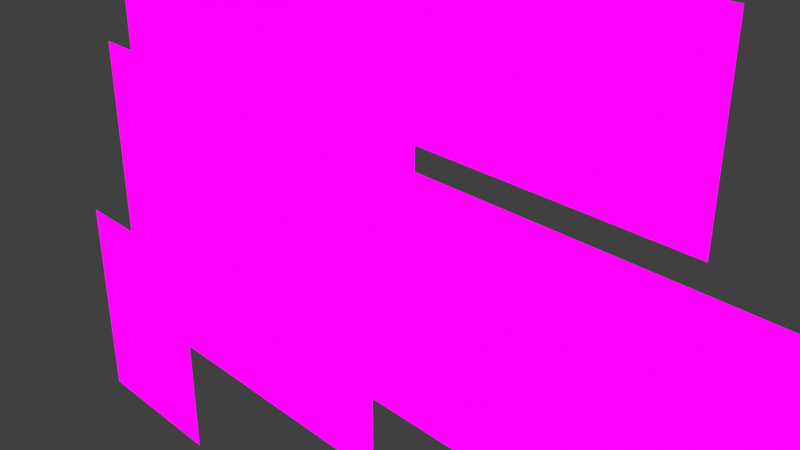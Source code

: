 # Source: main_chr_rig.blend  (saved by Blender 2.93.21; exported with 4.5.12 LTS)
import bpy
from mathutils import Matrix  # noqa: F401  (used for matrix-valued properties, if any)

bpy.ops.wm.read_factory_settings(use_empty=True)
scene = bpy.context.scene
scene.name = 'Scene'

# ---- collections
col_collection = bpy.data.collections.new('Collection'); scene.collection.children.link(col_collection)

# ---- images (referenced by path relative to the original .blend; pixels are not part of the script)
import os
ASSET_DIR = os.environ.get("B2B_ASSET_DIR", "")  # directory of the original .blend (textures are referenced by path, not embedded)
HERE = os.path.dirname(os.path.abspath(__file__))  # packed textures are extracted next to this script under _unpacked/

def load_image(name, relpath, width, height, colorspace="sRGB"):
    """Load a texture the original file referenced (path relative to the .blend, or extracted next to this script)."""
    p = next((c for c in (os.path.join(HERE, relpath), os.path.join(ASSET_DIR, relpath)) if relpath and os.path.exists(c)), "")
    if p:
        img = bpy.data.images.load(p, check_existing=True)
        img.name = name
    else:  # same state as the original file: an image datablock whose file is absent (Cycles renders it pink)
        img = bpy.data.images.new(name, width, height)
        img.source = "FILE"
        img.filepath = "//" + (relpath or name)
    img.colorspace_settings.name = colorspace
    return img
img_head_png = load_image('Head.png', 'main_chr/sprites/Head.png', 1024, 1024, 'sRGB')
img_armright_png = load_image('ArmRight.png', 'main_chr/sprites/ArmRight.png', 1024, 1024, 'sRGB')
img_footright_png = load_image('FootRight.png', 'main_chr/sprites/FootRight.png', 1024, 1024, 'sRGB')
img_legright_png = load_image('LegRight.png', 'main_chr/sprites/LegRight.png', 1024, 1024, 'sRGB')
img_body_png = load_image('Body.png', 'main_chr/sprites/Body.png', 1024, 1024, 'sRGB')
img_armleft_png = load_image('ArmLeft.png', 'main_chr/sprites/ArmLeft.png', 1024, 1024, 'sRGB')
img_footleft_png = load_image('FootLeft.png', 'main_chr/sprites/FootLeft.png', 1024, 1024, 'sRGB')
img_legleft_png = load_image('LegLeft.png', 'main_chr/sprites/LegLeft.png', 1024, 1024, 'sRGB')

# ---- materials (node trees are filled in below, after node groups)
mat_head_png_001 = bpy.data.materials.new('Head.png.001')
mat_head_png_001.surface_render_method = 'BLENDED'
mat_head_png_001.blend_method = 'BLEND'
mat_head_png_001.use_transparent_shadow = False
mat_armright_png_001 = bpy.data.materials.new('ArmRight.png.001')
mat_armright_png_001.surface_render_method = 'BLENDED'
mat_armright_png_001.blend_method = 'BLEND'
mat_armright_png_001.use_transparent_shadow = False
mat_footright_png_001 = bpy.data.materials.new('FootRight.png.001')
mat_footright_png_001.surface_render_method = 'BLENDED'
mat_footright_png_001.blend_method = 'BLEND'
mat_footright_png_001.use_transparent_shadow = False
mat_legright_png_001 = bpy.data.materials.new('LegRight.png.001')
mat_legright_png_001.surface_render_method = 'BLENDED'
mat_legright_png_001.blend_method = 'BLEND'
mat_legright_png_001.use_transparent_shadow = False
mat_body_png_001 = bpy.data.materials.new('Body.png.001')
mat_body_png_001.surface_render_method = 'BLENDED'
mat_body_png_001.blend_method = 'BLEND'
mat_body_png_001.use_transparent_shadow = False
mat_armleft_png_001 = bpy.data.materials.new('ArmLeft.png.001')
mat_armleft_png_001.surface_render_method = 'BLENDED'
mat_armleft_png_001.blend_method = 'BLEND'
mat_armleft_png_001.use_transparent_shadow = False
mat_footleft_png_001 = bpy.data.materials.new('FootLeft.png.001')
mat_footleft_png_001.surface_render_method = 'BLENDED'
mat_footleft_png_001.blend_method = 'BLEND'
mat_footleft_png_001.use_transparent_shadow = False
mat_legleft_png_001 = bpy.data.materials.new('LegLeft.png.001')
mat_legleft_png_001.surface_render_method = 'BLENDED'
mat_legleft_png_001.blend_method = 'BLEND'
mat_legleft_png_001.use_transparent_shadow = False

# ---- node groups
ng_coatools_material = bpy.data.node_groups.new('COATools Material', 'ShaderNodeTree')
_s = ng_coatools_material.interface.new_socket(name='BSDF', in_out='OUTPUT', socket_type='NodeSocketShader')
_s = ng_coatools_material.interface.new_socket(name='Texture Color', in_out='INPUT', socket_type='NodeSocketColor')
_s = ng_coatools_material.interface.new_socket(name='Texture Alpha', in_out='INPUT', socket_type='NodeSocketFloat')
_s.min_value = 0.0
_s.max_value = 1.0
_s = ng_coatools_material.interface.new_socket(name='Modulate Color', in_out='INPUT', socket_type='NodeSocketColor')
_s = ng_coatools_material.interface.new_socket(name='Alpha', in_out='INPUT', socket_type='NodeSocketFloat')
_s.min_value = 0.0
_s.max_value = 1.0
_N = ng_coatools_material.nodes; _L = ng_coatools_material.links
n0 = _N.new('NodeGroupInput'); n0.name = 'Group Input'; n0.location = (0, 0)
n1 = _N.new('NodeGroupOutput'); n1.name = 'Group Output'; n1.location = (640, 0)
n2 = _N.new('ShaderNodeBsdfPrincipled'); n2.name = 'Principled BSDF'; n2.location = (360, 0)
n2.distribution = 'GGX'
n2.subsurface_method = 'BURLEY'
n2.inputs[2].default_value = 0.0
n2.inputs[3].default_value = 1.45
n2.inputs[13].default_value = 0.0
n2.inputs[20].default_value = 0.0
n2.inputs[28].default_value = 1.0
n3 = _N.new('ShaderNodeMix'); n3.name = 'Mix'; n3.location = (180, 0)
n3.data_type = 'RGBA'
n3.blend_type = 'MULTIPLY'
n3.inputs[0].default_value = 1.0
n4 = _N.new('ShaderNodeMath'); n4.name = 'Math'; n4.location = (180, -200)
n4.operation = 'MULTIPLY'
n4.inputs[2].default_value = 0.0
_L.new(n0.outputs[2], n3.inputs[7])
_L.new(n0.outputs[3], n4.inputs[1])
_L.new(n0.outputs[0], n3.inputs[6])
_L.new(n3.outputs[2], n2.inputs[0])
_L.new(n3.outputs[2], n2.inputs[27])
_L.new(n0.outputs[1], n4.inputs[0])
_L.new(n4.outputs[0], n2.inputs[4])
_L.new(n2.outputs[0], n1.inputs[0])
n1.is_active_output = True

# ---- material node trees
mat_head_png_001.use_nodes = True; mat_head_png_001.node_tree.nodes.clear()
_N = mat_head_png_001.node_tree.nodes; _L = mat_head_png_001.node_tree.links
n0 = _N.new('ShaderNodeOutputMaterial'); n0.name = 'Material Output'; n0.location = (460, 0)
n1 = _N.new('ShaderNodeTexImage'); n1.name = 'Image Texture'; n1.location = (0, 0)
n1.image = img_head_png
n1.interpolation = 'Closest'
n2 = _N.new('ShaderNodeGroup'); n2.name = 'COA Material'; n2.location = (280, 0)
n2.label = 'COA Material'
n2.node_tree = ng_coatools_material
n2.inputs[2].default_value = (1.0, 1.0, 1.0, 1.0)
n2.inputs[3].default_value = 1.0
_L.new(n1.outputs[0], n2.inputs[0])
_L.new(n1.outputs[1], n2.inputs[1])
_L.new(n2.outputs[0], n0.inputs[0])
n0.is_active_output = True
mat_armright_png_001.use_nodes = True; mat_armright_png_001.node_tree.nodes.clear()
_N = mat_armright_png_001.node_tree.nodes; _L = mat_armright_png_001.node_tree.links
n0 = _N.new('ShaderNodeOutputMaterial'); n0.name = 'Material Output'; n0.location = (460, 0)
n1 = _N.new('ShaderNodeTexImage'); n1.name = 'Image Texture'; n1.location = (0, 0)
n1.image = img_armright_png
n1.interpolation = 'Closest'
n2 = _N.new('ShaderNodeGroup'); n2.name = 'COA Material'; n2.location = (280, 0)
n2.label = 'COA Material'
n2.node_tree = ng_coatools_material
n2.inputs[2].default_value = (1.0, 1.0, 1.0, 1.0)
n2.inputs[3].default_value = 1.0
_L.new(n1.outputs[0], n2.inputs[0])
_L.new(n1.outputs[1], n2.inputs[1])
_L.new(n2.outputs[0], n0.inputs[0])
n0.is_active_output = True
mat_footright_png_001.use_nodes = True; mat_footright_png_001.node_tree.nodes.clear()
_N = mat_footright_png_001.node_tree.nodes; _L = mat_footright_png_001.node_tree.links
n0 = _N.new('ShaderNodeOutputMaterial'); n0.name = 'Material Output'; n0.location = (460, 0)
n1 = _N.new('ShaderNodeTexImage'); n1.name = 'Image Texture'; n1.location = (0, 0)
n1.image = img_footright_png
n1.interpolation = 'Closest'
n2 = _N.new('ShaderNodeGroup'); n2.name = 'COA Material'; n2.location = (280, 0)
n2.label = 'COA Material'
n2.node_tree = ng_coatools_material
n2.inputs[2].default_value = (1.0, 1.0, 1.0, 1.0)
n2.inputs[3].default_value = 1.0
_L.new(n1.outputs[0], n2.inputs[0])
_L.new(n1.outputs[1], n2.inputs[1])
_L.new(n2.outputs[0], n0.inputs[0])
n0.is_active_output = True
mat_legright_png_001.use_nodes = True; mat_legright_png_001.node_tree.nodes.clear()
_N = mat_legright_png_001.node_tree.nodes; _L = mat_legright_png_001.node_tree.links
n0 = _N.new('ShaderNodeOutputMaterial'); n0.name = 'Material Output'; n0.location = (460, 0)
n1 = _N.new('ShaderNodeTexImage'); n1.name = 'Image Texture'; n1.location = (0, 0)
n1.image = img_legright_png
n1.interpolation = 'Closest'
n2 = _N.new('ShaderNodeGroup'); n2.name = 'COA Material'; n2.location = (280, 0)
n2.label = 'COA Material'
n2.node_tree = ng_coatools_material
n2.inputs[2].default_value = (1.0, 1.0, 1.0, 1.0)
n2.inputs[3].default_value = 1.0
_L.new(n1.outputs[0], n2.inputs[0])
_L.new(n1.outputs[1], n2.inputs[1])
_L.new(n2.outputs[0], n0.inputs[0])
n0.is_active_output = True
mat_body_png_001.use_nodes = True; mat_body_png_001.node_tree.nodes.clear()
_N = mat_body_png_001.node_tree.nodes; _L = mat_body_png_001.node_tree.links
n0 = _N.new('ShaderNodeOutputMaterial'); n0.name = 'Material Output'; n0.location = (460, 0)
n1 = _N.new('ShaderNodeTexImage'); n1.name = 'Image Texture'; n1.location = (0, 0)
n1.image = img_body_png
n1.interpolation = 'Closest'
n2 = _N.new('ShaderNodeGroup'); n2.name = 'COA Material'; n2.location = (280, 0)
n2.label = 'COA Material'
n2.node_tree = ng_coatools_material
n2.inputs[2].default_value = (1.0, 1.0, 1.0, 1.0)
n2.inputs[3].default_value = 1.0
_L.new(n1.outputs[0], n2.inputs[0])
_L.new(n1.outputs[1], n2.inputs[1])
_L.new(n2.outputs[0], n0.inputs[0])
n0.is_active_output = True
mat_armleft_png_001.use_nodes = True; mat_armleft_png_001.node_tree.nodes.clear()
_N = mat_armleft_png_001.node_tree.nodes; _L = mat_armleft_png_001.node_tree.links
n0 = _N.new('ShaderNodeOutputMaterial'); n0.name = 'Material Output'; n0.location = (460, 0)
n1 = _N.new('ShaderNodeTexImage'); n1.name = 'Image Texture'; n1.location = (0, 0)
n1.image = img_armleft_png
n1.interpolation = 'Closest'
n2 = _N.new('ShaderNodeGroup'); n2.name = 'COA Material'; n2.location = (280, 0)
n2.label = 'COA Material'
n2.node_tree = ng_coatools_material
n2.inputs[2].default_value = (1.0, 1.0, 1.0, 1.0)
n2.inputs[3].default_value = 1.0
_L.new(n1.outputs[0], n2.inputs[0])
_L.new(n1.outputs[1], n2.inputs[1])
_L.new(n2.outputs[0], n0.inputs[0])
n0.is_active_output = True
mat_footleft_png_001.use_nodes = True; mat_footleft_png_001.node_tree.nodes.clear()
_N = mat_footleft_png_001.node_tree.nodes; _L = mat_footleft_png_001.node_tree.links
n0 = _N.new('ShaderNodeOutputMaterial'); n0.name = 'Material Output'; n0.location = (460, 0)
n1 = _N.new('ShaderNodeTexImage'); n1.name = 'Image Texture'; n1.location = (0, 0)
n1.image = img_footleft_png
n1.interpolation = 'Closest'
n2 = _N.new('ShaderNodeGroup'); n2.name = 'COA Material'; n2.location = (280, 0)
n2.label = 'COA Material'
n2.node_tree = ng_coatools_material
n2.inputs[2].default_value = (1.0, 1.0, 1.0, 1.0)
n2.inputs[3].default_value = 1.0
_L.new(n1.outputs[0], n2.inputs[0])
_L.new(n1.outputs[1], n2.inputs[1])
_L.new(n2.outputs[0], n0.inputs[0])
n0.is_active_output = True
mat_legleft_png_001.use_nodes = True; mat_legleft_png_001.node_tree.nodes.clear()
_N = mat_legleft_png_001.node_tree.nodes; _L = mat_legleft_png_001.node_tree.links
n0 = _N.new('ShaderNodeOutputMaterial'); n0.name = 'Material Output'; n0.location = (460, 0)
n1 = _N.new('ShaderNodeTexImage'); n1.name = 'Image Texture'; n1.location = (0, 0)
n1.image = img_legleft_png
n1.interpolation = 'Closest'
n2 = _N.new('ShaderNodeGroup'); n2.name = 'COA Material'; n2.location = (280, 0)
n2.label = 'COA Material'
n2.node_tree = ng_coatools_material
n2.inputs[2].default_value = (1.0, 1.0, 1.0, 1.0)
n2.inputs[3].default_value = 1.0
_L.new(n1.outputs[0], n2.inputs[0])
_L.new(n1.outputs[1], n2.inputs[1])
_L.new(n2.outputs[0], n0.inputs[0])
n0.is_active_output = True

# ---- world
world_world = bpy.data.worlds.new('World'); scene.world = world_world
world_world.use_nodes = True; world_world.node_tree.nodes.clear()
_N = world_world.node_tree.nodes; _L = world_world.node_tree.links
n0 = _N.new('ShaderNodeOutputWorld'); n0.name = 'World Output'; n0.location = (300, 300)
n1 = _N.new('ShaderNodeBackground'); n1.name = 'Background'; n1.location = (10, 300)
n1.inputs[0].default_value = (0.05088, 0.05088, 0.05088, 1.0)
_L.new(n1.outputs[0], n0.inputs[0])
n0.is_active_output = True
world_world.color = (0.05088, 0.05088, 0.05088)
world_world.use_sun_shadow = False
world_world.sun_shadow_jitter_overblur = 0.0

# ---- cameras
cam_camera = bpy.data.cameras.new('Camera')
cam_camera.clip_end = 100.0
cam_camera.ortho_scale = 7.314

# ---- lights
light_light = bpy.data.lights.new('Light', 'POINT')
light_light.transmission_factor = 0.0
light_light.energy = 1000.0
light_light.shadow_soft_size = 0.1
light_light.shadow_maximum_resolution = 0.006
light_light.use_absolute_resolution = True

# ---- meshes
me_head_png_001 = bpy.data.meshes.new('Head.png.001')
me_head_png_001.from_pydata([(0.0, 0.0, -4.19), (4.5, 0.0, -4.19), (4.5, 0.0, 0.0), (0.0, 0.0, 0.0)], [], [(0, 1, 2, 3)])
_uv = me_head_png_001.uv_layers.new(name='UVMap')
_uv.uv.foreach_set('vector', [0.0, 0.0, 1.0, 0.0, 1.0, 1.0, 0.0, 1.0])
me_head_png_001.materials.append(mat_head_png_001)
me_head_png_001.use_remesh_fix_poles = True
me_head_png_001.use_remesh_preserve_attributes = False
me_head_png_001.update()
me_armright_png_001 = bpy.data.meshes.new('ArmRight.png.001')
me_armright_png_001.from_pydata([(0.0, 0.0, -2.04), (4.53, 0.0, -2.04), (4.53, 0.0, 0.0), (0.0, 0.0, 0.0)], [], [(0, 1, 2, 3)])
_uv = me_armright_png_001.uv_layers.new(name='UVMap')
_uv.uv.foreach_set('vector', [0.0, 0.0, 1.0, 0.0, 1.0, 1.0, 0.0, 1.0])
me_armright_png_001.materials.append(mat_armright_png_001)
me_armright_png_001.use_remesh_fix_poles = True
me_armright_png_001.use_remesh_preserve_attributes = False
me_armright_png_001.update()
me_footright_png_001 = bpy.data.meshes.new('FootRight.png.001')
me_footright_png_001.from_pydata([(0.0, 0.0, -2.52), (2.74, 0.0, -2.52), (2.74, 0.0, 0.0), (0.0, 0.0, 0.0)], [], [(0, 1, 2, 3)])
_uv = me_footright_png_001.uv_layers.new(name='UVMap')
_uv.uv.foreach_set('vector', [0.0, 0.0, 1.0, 0.0, 1.0, 1.0, 0.0, 1.0])
me_footright_png_001.materials.append(mat_footright_png_001)
me_footright_png_001.use_remesh_fix_poles = True
me_footright_png_001.use_remesh_preserve_attributes = False
me_footright_png_001.update()
me_legright_png_001 = bpy.data.meshes.new('LegRight.png.001')
me_legright_png_001.from_pydata([(0.0, 0.0, -3.04), (5.9, 0.0, -3.04), (5.9, 0.0, 0.0), (0.0, 0.0, 0.0)], [], [(0, 1, 2, 3)])
_uv = me_legright_png_001.uv_layers.new(name='UVMap')
_uv.uv.foreach_set('vector', [0.0, 0.0, 1.0, 0.0, 1.0, 1.0, 0.0, 1.0])
me_legright_png_001.materials.append(mat_legright_png_001)
me_legright_png_001.use_remesh_fix_poles = True
me_legright_png_001.use_remesh_preserve_attributes = False
me_legright_png_001.update()
me_body_png_001 = bpy.data.meshes.new('Body.png.001')
me_body_png_001.from_pydata([(0.0, 0.0, -2.59), (1.65, 0.0, -2.59), (1.65, 0.0, 0.0), (0.0, 0.0, 0.0)], [], [(0, 1, 2, 3)])
_uv = me_body_png_001.uv_layers.new(name='UVMap')
_uv.uv.foreach_set('vector', [0.0, 0.0, 1.0, 0.0, 1.0, 1.0, 0.0, 1.0])
me_body_png_001.materials.append(mat_body_png_001)
me_body_png_001.use_remesh_fix_poles = True
me_body_png_001.use_remesh_preserve_attributes = False
me_body_png_001.update()
me_armleft_png_001 = bpy.data.meshes.new('ArmLeft.png.001')
me_armleft_png_001.from_pydata([(0.0, 0.0, -1.68), (4.83, 0.0, -1.68), (4.83, 0.0, 0.0), (0.0, 0.0, 0.0)], [], [(0, 1, 2, 3)])
_uv = me_armleft_png_001.uv_layers.new(name='UVMap')
_uv.uv.foreach_set('vector', [0.0, 0.0, 1.0, 0.0, 1.0, 1.0, 0.0, 1.0])
me_armleft_png_001.materials.append(mat_armleft_png_001)
me_armleft_png_001.use_remesh_fix_poles = True
me_armleft_png_001.use_remesh_preserve_attributes = False
me_armleft_png_001.update()
me_footleft_png_001 = bpy.data.meshes.new('FootLeft.png.001')
me_footleft_png_001.from_pydata([(0.0, 0.0, -3.09), (2.3, 0.0, -3.09), (2.3, 0.0, 0.0), (0.0, 0.0, 0.0)], [], [(0, 1, 2, 3)])
_uv = me_footleft_png_001.uv_layers.new(name='UVMap')
_uv.uv.foreach_set('vector', [0.0, 0.0, 1.0, 0.0, 1.0, 1.0, 0.0, 1.0])
me_footleft_png_001.materials.append(mat_footleft_png_001)
me_footleft_png_001.use_remesh_fix_poles = True
me_footleft_png_001.use_remesh_preserve_attributes = False
me_footleft_png_001.update()
me_legleft_png_001 = bpy.data.meshes.new('LegLeft.png.001')
me_legleft_png_001.from_pydata([(0.0, 0.0, -4.19), (5.19, 0.0, -4.19), (5.19, 0.0, 0.0), (0.0, 0.0, 0.0)], [], [(0, 1, 2, 3)])
_uv = me_legleft_png_001.uv_layers.new(name='UVMap')
_uv.uv.foreach_set('vector', [0.0, 0.0, 1.0, 0.0, 1.0, 1.0, 0.0, 1.0])
me_legleft_png_001.materials.append(mat_legleft_png_001)
me_legleft_png_001.use_remesh_fix_poles = True
me_legleft_png_001.use_remesh_preserve_attributes = False
me_legleft_png_001.update()
arm_armature_001 = bpy.data.armatures.new('Armature.001')  # bones are not reproduced

# ---- objects
ob_light = bpy.data.objects.new('Light', light_light)
ob_camera = bpy.data.objects.new('Camera', cam_camera)
ob_main_chr = bpy.data.objects.new('main_chr', arm_armature_001)
ob_head_png = bpy.data.objects.new('Head.png', me_head_png_001)
ob_armright_png = bpy.data.objects.new('ArmRight.png', me_armright_png_001)
ob_footright_png = bpy.data.objects.new('FootRight.png', me_footright_png_001)
ob_legright_png = bpy.data.objects.new('LegRight.png', me_legright_png_001)
ob_body_png = bpy.data.objects.new('Body.png', me_body_png_001)
ob_armleft_png = bpy.data.objects.new('ArmLeft.png', me_armleft_png_001)
ob_footleft_png = bpy.data.objects.new('FootLeft.png', me_footleft_png_001)
ob_legleft_png = bpy.data.objects.new('LegLeft.png', me_legleft_png_001)

# ---- transforms, parenting, visibility, modifiers, constraints
ob_light.location = (4.076, 1.005, 5.904)
ob_light.rotation_euler = (0.6503, 0.05522, 1.866)
ob_light.lock_rotations_4d = False
ob_light.empty_display_type = 'ARROWS'
ob_light.color = (0.0, 0.0, 0.0, 0.0)
ob_light.lineart.crease_threshold = 0.0
ob_camera.location = (7.359, -6.926, 4.958)
ob_camera.rotation_euler = (1.109, 0.0, 0.8149)
ob_camera.lock_rotations_4d = False
ob_camera.empty_display_type = 'ARROWS'
ob_camera.color = (0.0, 0.0, 0.0, 0.0)
ob_camera.display_type = 'WIRE'
ob_camera.lineart.crease_threshold = 0.0
ob_main_chr.location = (0.0, 0.0, 0.0)
ob_main_chr.show_name = True
ob_main_chr.show_axis = True
ob_head_png.parent = ob_main_chr
ob_head_png.location = (-3.45, 0.0, 5.75)
_vg = ob_head_png.vertex_groups.new(name='coa_base_sprite')
_vg.add([0, 1, 2, 3], 1.0, 'REPLACE')
_vg = ob_head_png.vertex_groups.new(name='Bone.003')
_vg.add([0, 1, 2, 3], 1.0, 'REPLACE')
_m = ob_head_png.modifiers.new('coa_base_sprite', 'MASK')
_m.show_render = False
_m.vertex_group = 'coa_base_sprite'
_m.invert_vertex_group = True
_m = ob_head_png.modifiers.new('Armature', 'ARMATURE')
_m.object = ob_main_chr
ob_armright_png.parent = ob_main_chr
ob_armright_png.location = (-1.05, 0.01, 2.9)
_vg = ob_armright_png.vertex_groups.new(name='coa_base_sprite')
_vg.add([0, 1, 2, 3], 1.0, 'REPLACE')
_vg = ob_armright_png.vertex_groups.new(name='Bone.005')
_vg.add([0, 1, 2, 3], 1.0, 'REPLACE')
_m = ob_armright_png.modifiers.new('coa_base_sprite', 'MASK')
_m.show_render = False
_m.vertex_group = 'coa_base_sprite'
_m.invert_vertex_group = True
_m = ob_armright_png.modifiers.new('Armature', 'ARMATURE')
_m.object = ob_main_chr
ob_footright_png.parent = ob_main_chr
ob_footright_png.location = (3.74, 0.02, -1.22)
_vg = ob_footright_png.vertex_groups.new(name='coa_base_sprite')
_vg.add([0, 1, 2, 3], 1.0, 'REPLACE')
_vg = ob_footright_png.vertex_groups.new(name='Bone.013')
_vg.add([0, 1, 2, 3], 1.0, 'REPLACE')
_m = ob_footright_png.modifiers.new('coa_base_sprite', 'MASK')
_m.show_render = False
_m.vertex_group = 'coa_base_sprite'
_m.invert_vertex_group = True
_m = ob_footright_png.modifiers.new('Armature', 'ARMATURE')
_m.object = ob_main_chr
ob_legright_png.parent = ob_main_chr
ob_legright_png.location = (-1.02, 0.03, 0.57)
_vg = ob_legright_png.vertex_groups.new(name='coa_base_sprite')
_vg.add([0, 1, 2, 3], 1.0, 'REPLACE')
_vg = ob_legright_png.vertex_groups.new(name='Bone.012')
_vg.add([0, 1, 2, 3], 1.0, 'REPLACE')
_m = ob_legright_png.modifiers.new('coa_base_sprite', 'MASK')
_m.show_render = False
_m.vertex_group = 'coa_base_sprite'
_m.invert_vertex_group = True
_m = ob_legright_png.modifiers.new('Armature', 'ARMATURE')
_m.object = ob_main_chr
ob_body_png.parent = ob_main_chr
ob_body_png.location = (-1.47, 0.04, 2.31)
_vg = ob_body_png.vertex_groups.new(name='coa_base_sprite')
_vg.add([0, 1, 2, 3], 1.0, 'REPLACE')
_vg = ob_body_png.vertex_groups.new(name='Bone.002')
_vg.add([0, 1, 2, 3], 1.0, 'REPLACE')
_m = ob_body_png.modifiers.new('coa_base_sprite', 'MASK')
_m.show_render = False
_m.vertex_group = 'coa_base_sprite'
_m.invert_vertex_group = True
_m = ob_body_png.modifiers.new('Armature', 'ARMATURE')
_m.object = ob_main_chr
ob_armleft_png.parent = ob_main_chr
ob_armleft_png.location = (-5.11, 0.05, 2.16)
_vg = ob_armleft_png.vertex_groups.new(name='coa_base_sprite')
_vg.add([0, 1, 2, 3], 1.0, 'REPLACE')
_vg = ob_armleft_png.vertex_groups.new(name='Bone.007')
_vg.add([0, 1, 2, 3], 1.0, 'REPLACE')
_m = ob_armleft_png.modifiers.new('coa_base_sprite', 'MASK')
_m.show_render = False
_m.vertex_group = 'coa_base_sprite'
_m.invert_vertex_group = True
_m = ob_armleft_png.modifiers.new('Armature', 'ARMATURE')
_m.object = ob_main_chr
ob_footleft_png.parent = ob_main_chr
ob_footleft_png.location = (-6.7, 0.06, -2.26)
_vg = ob_footleft_png.vertex_groups.new(name='coa_base_sprite')
_vg.add([0, 1, 2, 3], 1.0, 'REPLACE')
_vg = ob_footleft_png.vertex_groups.new(name='Bone.010')
_vg.add([0, 1, 2, 3], 1.0, 'REPLACE')
_m = ob_footleft_png.modifiers.new('coa_base_sprite', 'MASK')
_m.show_render = False
_m.vertex_group = 'coa_base_sprite'
_m.invert_vertex_group = True
_m = ob_footleft_png.modifiers.new('Armature', 'ARMATURE')
_m.object = ob_main_chr
ob_legleft_png.parent = ob_main_chr
ob_legleft_png.location = (-5.71, 0.07, 0.57)
_vg = ob_legleft_png.vertex_groups.new(name='coa_base_sprite')
_vg.add([0, 1, 2, 3], 1.0, 'REPLACE')
_vg = ob_legleft_png.vertex_groups.new(name='Bone.009')
_vg.add([0, 1, 2, 3], 1.0, 'REPLACE')
_m = ob_legleft_png.modifiers.new('coa_base_sprite', 'MASK')
_m.show_render = False
_m.vertex_group = 'coa_base_sprite'
_m.invert_vertex_group = True
_m = ob_legleft_png.modifiers.new('Armature', 'ARMATURE')
_m.object = ob_main_chr

# ---- collection membership
col_collection.objects.link(ob_light)
col_collection.objects.link(ob_camera)
col_collection.objects.link(ob_main_chr)
col_collection.objects.link(ob_head_png)
col_collection.objects.link(ob_armright_png)
col_collection.objects.link(ob_footright_png)
col_collection.objects.link(ob_legright_png)
col_collection.objects.link(ob_body_png)
col_collection.objects.link(ob_armleft_png)
col_collection.objects.link(ob_footleft_png)
col_collection.objects.link(ob_legleft_png)

# ---- scene / render settings (as saved in the file)
scene.camera = ob_camera
scene.frame_start = 1; scene.frame_end = 250; scene.frame_set(1)
scene.render.engine = 'BLENDER_EEVEE_NEXT'
scene.cycles.use_denoising = False
scene.cycles.samples = 128
scene.cycles.sampling_pattern = 'TABULATED_SOBOL'
scene.cycles.use_adaptive_sampling = False
scene.cycles.use_light_tree = False
scene.eevee.use_taa_reprojection = False
scene.view_settings.view_transform = 'Standard'
bpy.context.view_layer.update()
